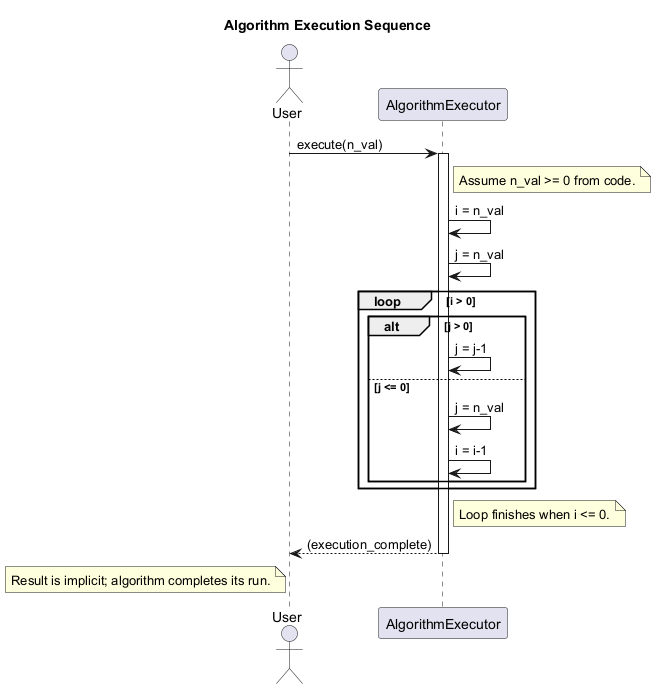

The diagram above was rendered by PlantUML. Its source (embedded in the PNG):
@startuml
title Algorithm Execution Sequence

actor User
participant AlgorithmExecutor

User -> AlgorithmExecutor : execute(n_val)
activate AlgorithmExecutor
note right of AlgorithmExecutor: Assume n_val >= 0 from code.
AlgorithmExecutor -> AlgorithmExecutor : i = n_val
AlgorithmExecutor -> AlgorithmExecutor : j = n_val

loop i > 0
  alt j > 0
    AlgorithmExecutor -> AlgorithmExecutor : j = j-1
  else j <= 0
    AlgorithmExecutor -> AlgorithmExecutor : j = n_val
    AlgorithmExecutor -> AlgorithmExecutor : i = i-1
  end
end
note right of AlgorithmExecutor : Loop finishes when i <= 0.
AlgorithmExecutor --> User : (execution_complete)
deactivate AlgorithmExecutor
note left of User : Result is implicit; algorithm completes its run.
@enduml